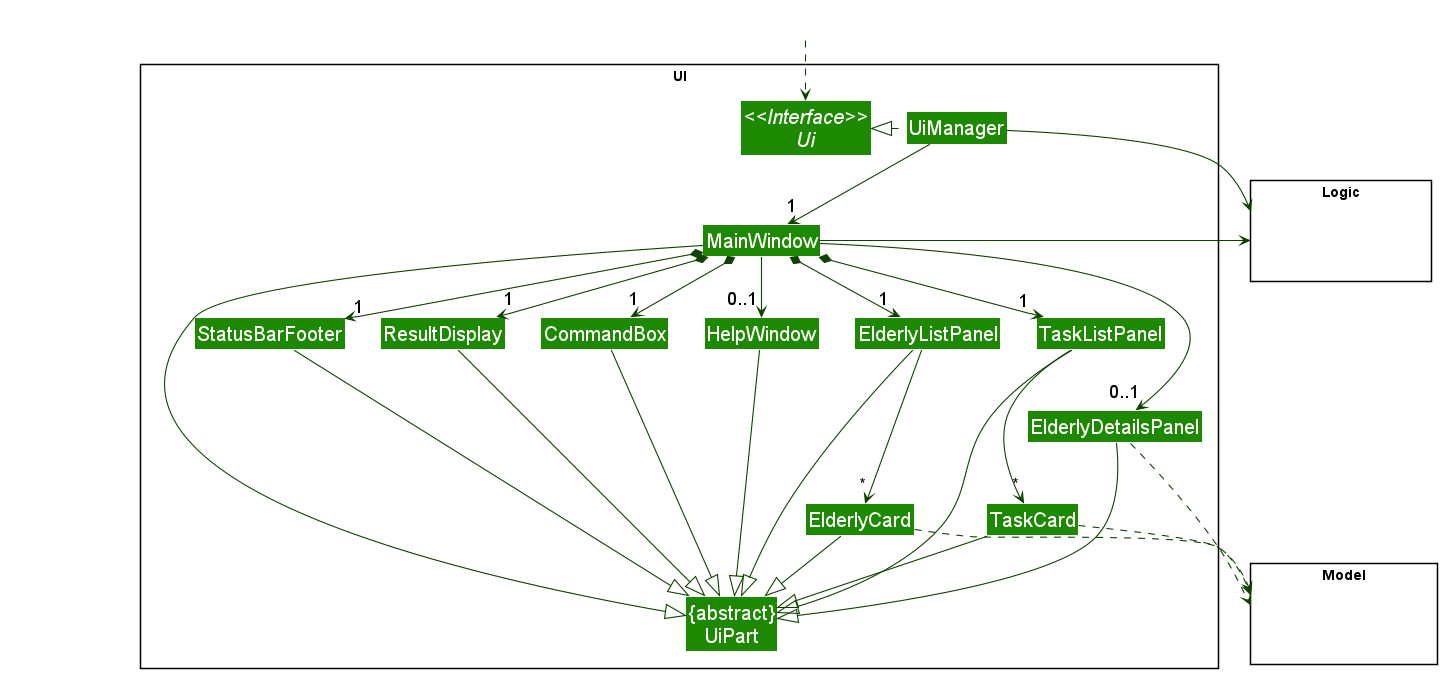

The diagram above was rendered by PlantUML. Its source (embedded in the PNG):
@startuml
!include style.puml
skinparam arrowThickness 1.1
skinparam arrowColor UI_COLOR_T4
skinparam classBackgroundColor UI_COLOR

package UI <<Rectangle>>{
Interface "<<Interface>>\nUi"
Class "{abstract}\nUiPart" as UiPart
Class UiManager
Class MainWindow
Class HelpWindow
Class ResultDisplay
Class ElderlyListPanel
Class ElderlyCard
Class TaskListPanel
Class TaskCard
Class StatusBarFooter
Class CommandBox
Class ElderlyDetailsPanel
}

package Model <<Rectangle>> {
Class HiddenModel #FFFFFF
}

package Logic <<Rectangle>> {
Class HiddenLogic #FFFFFF
}

Class HiddenOutside #FFFFFF
HiddenOutside ..> "<<Interface>>\nUi"

UiManager .left.|> "<<Interface>>\nUi"
UiManager -down-> "1" MainWindow
MainWindow *-down->  "1" CommandBox
MainWindow *-down-> "1" ResultDisplay
MainWindow *-down-> "1" ElderlyListPanel
MainWindow *-down-> "1" TaskListPanel
MainWindow *-down-> "1" StatusBarFooter
MainWindow -down-> "0..1" HelpWindow
MainWindow -down-> "0..1" ElderlyDetailsPanel

ElderlyListPanel -down> "*" ElderlyCard
TaskListPanel -down--> "*" TaskCard

MainWindow -left-|> UiPart


ResultDisplay --|> UiPart
CommandBox --|> UiPart
ElderlyListPanel --|> UiPart
ElderlyCard --|> UiPart
TaskListPanel --|> UiPart
TaskCard --|> UiPart
StatusBarFooter --|> UiPart
HelpWindow --|> UiPart
ElderlyDetailsPanel --|> UiPart

ElderlyCard ..> Model
TaskCard ..> Model
ElderlyDetailsPanel ..> Model
UiManager -right-> Logic
MainWindow -left-> Logic

TaskCard -[hidden]left- ElderlyCard
TaskListPanel -[hidden]left- ElderlyListPanel
ElderlyListPanel -[hidden]left- HelpWindow
HelpWindow -[hidden]left- CommandBox
CommandBox -[hidden]left- ResultDisplay
ResultDisplay -[hidden]left- StatusBarFooter

MainWindow -[hidden]-|> UiPart
@enduml